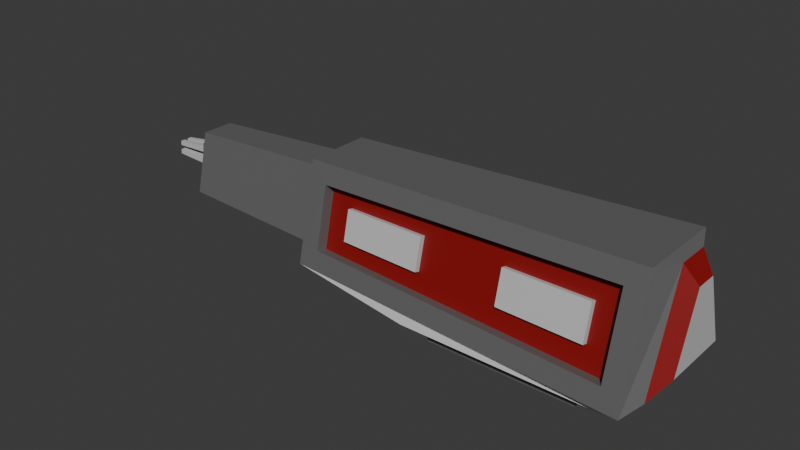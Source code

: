 # Source: mining_laser_6.blend  (saved by Blender 4.3.34; exported with 4.5.12 LTS)
import bpy
from mathutils import Matrix  # noqa: F401  (used for matrix-valued properties, if any)

bpy.ops.wm.read_factory_settings(use_empty=True)
scene = bpy.context.scene
scene.name = 'Scene'

# ---- collections
col_collection = bpy.data.collections.new('Collection'); scene.collection.children.link(col_collection)

# ---- materials (node trees are filled in below, after node groups)
mat_main = bpy.data.materials.new('Main')
mat_accent = bpy.data.materials.new('Accent')
mat_accent2 = bpy.data.materials.new('Accent2')

# ---- material node trees
mat_main.use_nodes = True; mat_main.node_tree.nodes.clear()
_N = mat_main.node_tree.nodes; _L = mat_main.node_tree.links
n0 = _N.new('ShaderNodeBsdfPrincipled'); n0.name = 'Principled BSDF'; n0.location = (10, 300)
n0.inputs[0].default_value = (0.1859, 0.1859, 0.1859, 1.0)
n0.inputs[1].default_value = 0.3228
n1 = _N.new('ShaderNodeOutputMaterial'); n1.name = 'Material Output'; n1.location = (300, 300)
_L.new(n0.outputs[0], n1.inputs[0])
n1.is_active_output = True
mat_accent.use_nodes = True; mat_accent.node_tree.nodes.clear()
_N = mat_accent.node_tree.nodes; _L = mat_accent.node_tree.links
n0 = _N.new('ShaderNodeBsdfPrincipled'); n0.name = 'Principled BSDF'; n0.location = (10, 300)
n0.inputs[0].default_value = (0.5784, 0.5784, 0.5784, 1.0)
n1 = _N.new('ShaderNodeOutputMaterial'); n1.name = 'Material Output'; n1.location = (300, 300)
_L.new(n0.outputs[0], n1.inputs[0])
n1.is_active_output = True
mat_accent2.use_nodes = True; mat_accent2.node_tree.nodes.clear()
_N = mat_accent2.node_tree.nodes; _L = mat_accent2.node_tree.links
n0 = _N.new('ShaderNodeBsdfPrincipled'); n0.name = 'Principled BSDF'; n0.location = (10, 300)
n0.inputs[0].default_value = (0.2574, 0.00376, 0.005019, 1.0)
n1 = _N.new('ShaderNodeOutputMaterial'); n1.name = 'Material Output'; n1.location = (300, 300)
_L.new(n0.outputs[0], n1.inputs[0])
n1.is_active_output = True

# ---- world
world_world = bpy.data.worlds.new('World'); scene.world = world_world
world_world.use_nodes = True; world_world.node_tree.nodes.clear()
_N = world_world.node_tree.nodes; _L = world_world.node_tree.links
n0 = _N.new('ShaderNodeOutputWorld'); n0.name = 'World Output'; n0.location = (300, 300)
n1 = _N.new('ShaderNodeBackground'); n1.name = 'Background'; n1.location = (10, 300)
n1.inputs[0].default_value = (0.05088, 0.05088, 0.05088, 1.0)
_L.new(n1.outputs[0], n0.inputs[0])
n0.is_active_output = True
world_world.color = (0.05088, 0.05088, 0.05088)
world_world.sun_shadow_jitter_overblur = 0.0

# ---- meshes
me_cube_002 = bpy.data.meshes.new('Cube.002')
me_cube_002.from_pydata([(0.3617, -0.494, -0.593), (0.3617, -0.494, -0.7467), (0.3617, 0.494, -0.593), (0.3617, 0.494, -0.7467), (1.859, -0.494, -0.593), (1.859, -0.494, -0.7467), (1.859, 0.494, -0.593), (1.859, 0.494, -0.7467), (0.1597, 0.6273, -0.593), (0.1597, -0.6273, -0.593), (2.061, 0.6273, -0.593), (2.061, -0.6273, -0.593), (-1.12, 0.3731, -0.3435), (-1.12, -0.3731, -0.3435), (2.469, 0.5315, -0.4122), (2.469, -0.5315, -0.4122), (-1.12, 0.2031, 0.3975), (-1.12, -0.2031, 0.3975), (2.469, 0.1657, 0.6476), (2.469, -0.1657, 0.6476), (2.161, -0.6608, -0.3203), (2.358, 0.7149, -0.515), (2.161, -0.4636, 0.4732), (2.358, 0.4234, 0.674), (2.598, -0.3497, -0.231), (2.598, 0.3497, -0.231), (2.598, -0.1091, 0.4664), (2.598, 0.1091, 0.4664), (-1.12, 0.5601, -0.4687), (-0.9224, -0.5227, -0.2794), (-1.12, 0.3317, 0.5227), (-0.9225, -0.3831, 0.3393), (-2.802, 0.1852, -0.1818), (-2.802, -0.1852, -0.1818), (-2.802, 0.1432, 0.1442), (-2.802, -0.1432, 0.1442), (-2.802, 0.3096, -0.3262), (-2.802, -0.3096, -0.3262), (-2.802, 0.1685, 0.2886), (-2.802, -0.1685, 0.2886), (-2.877, 0.1852, -0.1818), (-2.877, -0.1852, -0.1818), (-2.877, 0.1432, 0.1442), (-2.877, -0.1432, 0.1442), (-2.877, 0.1852, -0.1818), (-2.877, -0.1852, -0.1818), (-2.877, 0.1432, 0.1442), (-2.877, -0.1432, 0.1442), (-2.877, 0.1111, -0.1818), (-2.877, 0.03705, -0.1818), (-2.877, -0.03705, -0.1818), (-2.877, -0.1111, -0.1818), (-2.877, 0.0859, 0.1442), (-2.877, 0.02863, 0.1442), (-2.877, -0.02863, 0.1442), (-2.877, -0.0859, 0.1442), (-2.877, -0.1768, -0.1166), (-2.877, -0.1684, -0.05141), (-2.877, -0.16, 0.01379), (-2.877, -0.1516, 0.079), (-2.877, 0.1516, 0.079), (-2.877, 0.16, 0.01379), (-2.877, 0.1684, -0.05141), (-2.877, 0.1768, -0.1166), (-2.877, -0.1061, -0.1166), (-2.877, -0.101, -0.05141), (-2.877, -0.096, 0.01379), (-2.877, -0.09095, 0.079), (-2.877, -0.03537, -0.1166), (-2.877, -0.03368, -0.05141), (-2.877, -0.032, 0.01379), (-2.877, -0.03032, 0.079), (-2.877, 0.03537, -0.1166), (-2.877, 0.03368, -0.05141), (-2.877, 0.032, 0.01379), (-2.877, 0.03032, 0.079), (-2.877, 0.1061, -0.1166), (-2.877, 0.101, -0.05141), (-2.877, 0.096, 0.01379), (-2.877, 0.09095, 0.079), (-3.331, -0.07597, -0.1181), (-3.331, -0.07235, -0.07145), (-3.331, -0.06873, -0.02477), (-3.331, -0.06512, 0.02192), (-3.331, -0.02532, -0.1181), (-3.331, -0.02412, -0.07145), (-3.331, -0.02291, -0.02477), (-3.331, -0.02171, 0.02192), (-3.331, 0.02532, -0.1181), (-3.331, 0.02412, -0.07145), (-3.331, 0.02291, -0.02477), (-3.331, 0.02171, 0.02192), (-3.331, 0.07597, -0.1181), (-3.331, 0.07235, -0.07145), (-3.331, 0.06873, -0.02477), (-3.331, 0.06512, 0.02192), (-1.12, -0.5601, -0.4687), (2.358, -0.7149, -0.515), (-1.12, -0.3317, 0.5227), (2.358, -0.4234, 0.674), (-0.9181, -0.4106, -0.3062), (2.165, -0.5487, -0.347), (-0.9182, -0.271, 0.3126), (2.165, -0.3515, 0.4465), (-0.9181, -0.4106, -0.3062), (2.165, -0.5487, -0.347), (-0.9182, -0.271, 0.3126), (2.165, -0.3515, 0.4465), (-0.3014, -0.4382, -0.3143), (0.3153, -0.4658, -0.3225), (0.932, -0.4935, -0.3307), (1.549, -0.5211, -0.3389), (-0.3014, -0.2871, 0.3393), (0.3153, -0.3032, 0.3661), (0.932, -0.3193, 0.3929), (1.549, -0.3354, 0.4197), (-0.9181, -0.3641, -0.09992), (-0.9181, -0.3176, 0.1063), (2.165, -0.4172, 0.182), (2.165, -0.483, -0.08252), (1.911, -0.4842, -0.1301), (1.911, -0.398, 0.2219), (1.053, -0.4511, -0.1349), (1.053, -0.3703, 0.2008), (0.1944, -0.418, -0.1398), (0.1944, -0.3425, 0.1798), (-0.664, -0.3849, -0.1446), (-0.6641, -0.3148, 0.1587), (1.909, -0.536, -0.1177), (1.909, -0.4499, 0.2342), (1.051, -0.5029, -0.1226), (1.051, -0.4221, 0.2132), (0.1924, -0.4698, -0.1274), (0.1924, -0.3944, 0.1921), (-0.6661, -0.4367, -0.1323), (-0.6661, -0.3666, 0.171)], [], [(0, 2, 3, 1), (2, 6, 7, 3), (6, 4, 5, 7), (4, 0, 1, 5), (4, 11, 9, 0), (7, 5, 1, 3), (10, 21, 97, 11), (2, 8, 10, 6), (0, 9, 8, 2), (6, 10, 11, 4), (22, 103, 101, 20), (9, 96, 28, 8), (11, 97, 96, 9), (8, 28, 21, 10), (30, 98, 99, 23), (28, 30, 23, 21), (18, 27, 25, 14), (12, 36, 38, 16), (15, 97, 21, 14), (18, 23, 99, 19), (19, 99, 97, 15), (14, 21, 23, 18), (25, 27, 26, 24), (19, 26, 27, 18), (15, 24, 26, 19), (14, 25, 24, 15), (12, 28, 96, 13), (17, 98, 30, 16), (13, 96, 98, 17), (16, 30, 28, 12), (35, 43, 41, 33), (16, 38, 39, 17), (17, 39, 37, 13), (13, 37, 36, 12), (32, 36, 37, 33), (35, 39, 38, 34), (33, 37, 39, 35), (34, 38, 36, 32), (59, 47, 55, 67), (33, 41, 40, 32), (32, 40, 42, 34), (34, 42, 43, 35), (79, 52, 46, 60), (67, 55, 54, 71), (71, 54, 53, 75), (75, 53, 52, 79), (49, 72, 76, 48), (71, 87, 83, 67), (73, 74, 78, 77), (79, 95, 91, 75), (50, 68, 72, 49), (68, 69, 73, 72), (69, 70, 74, 73), (70, 71, 75, 74), (51, 64, 68, 50), (66, 82, 86, 70), (65, 66, 70, 69), (75, 91, 90, 74), (48, 76, 63, 44), (76, 77, 62, 63), (77, 78, 61, 62), (78, 79, 60, 61), (45, 56, 64, 51), (56, 57, 65, 64), (57, 58, 66, 65), (58, 59, 67, 66), (88, 89, 93, 92), (90, 91, 95, 94), (80, 81, 85, 84), (82, 83, 87, 86), (68, 84, 85, 69), (76, 92, 93, 77), (70, 86, 87, 71), (78, 94, 95, 79), (65, 81, 80, 64), (72, 88, 92, 76), (73, 89, 88, 72), (64, 80, 84, 68), (77, 93, 89, 73), (69, 85, 81, 65), (67, 83, 82, 66), (74, 90, 94, 78), (29, 96, 97, 20), (22, 99, 98, 31), (31, 98, 96, 29), (20, 97, 99, 22), (118, 107, 115, 121), (31, 102, 103, 22), (29, 100, 102, 31), (20, 101, 100, 29), (127, 112, 106, 117), (121, 115, 114, 123), (123, 114, 113, 125), (125, 113, 112, 127), (109, 124, 126, 108), (121, 129, 128, 120), (110, 122, 124, 109), (122, 123, 125, 124), (111, 120, 122, 110), (120, 128, 130, 122), (108, 126, 116, 104), (126, 127, 117, 116), (105, 119, 120, 111), (119, 118, 121, 120), (132, 133, 135, 134), (128, 129, 131, 130), (124, 132, 134, 126), (123, 131, 129, 121), (127, 135, 133, 125), (126, 134, 135, 127), (125, 133, 132, 124), (122, 130, 131, 123)])
me_cube_002.polygons.foreach_set('material_index', [0, 0, 0, 0, 0, 0, 1, 0, 0, 0, 0, 0, 1, 1, 0, 0, 2, 0, 0, 0, 0, 0, 1, 2, 2, 2, 2, 2, 2, 2, 0, 0, 0, 0, 2, 2, 2, 2, 0, 0, 0, 0, 0, 0, 0, 0, 0, 1, 0, 1, 0, 0, 0, 0, 0, 1, 0, 1, 0, 0, 0, 0, 0, 0, 0, 0, 1, 1, 1, 1, 1, 1, 1, 1, 1, 1, 1, 1, 1, 1, 1, 1, 0, 0, 0, 0, 2, 0, 0, 0, 2, 2, 2, 2, 2, 1, 2, 2, 2, 1, 2, 2, 2, 2, 1, 1, 1, 1, 1, 1, 1, 1])
_uv = me_cube_002.uv_layers.new(name='UVMap')
_uv.uv.foreach_set('vector', [0.375, 0.0, 0.375, 0.25, 0.625, 0.25, 0.625, 0.0, 0.375, 0.25, 0.375, 0.5, 0.625, 0.5, 0.625, 0.25, 0.375, 0.5, 0.375, 0.75, 0.625, 0.75, 0.625, 0.5, 0.375, 0.75, 0.375, 1.0, 0.625, 1.0, 0.625, 0.75, 0.375, 0.75, 0.375, 0.75, 0.375, 1.0, 0.375, 1.0, 0.625, 0.5, 0.625, 0.75, 0.875, 0.75, 0.875, 0.5, 0.375, 0.5, 0.375, 0.5, 0.375, 0.75, 0.375, 0.75, 0.375, 0.25, 0.375, 0.25, 0.375, 0.5, 0.375, 0.5, 0.375, 0.0, 0.375, 0.0, 0.375, 0.25, 0.375, 0.25, 0.375, 0.5, 0.375, 0.5, 0.375, 0.75, 0.375, 0.75, 0.375, 0.7642, 0.375, 0.7642, 0.375, 0.7642, 0.375, 0.7642, 0.375, 0.0, 0.375, 0.0, 0.375, 0.25, 0.375, 0.25, 0.375, 0.75, 0.375, 0.75, 0.375, 1.0, 0.375, 1.0, 0.375, 0.25, 0.375, 0.25, 0.375, 0.5, 0.375, 0.5, 0.125, 0.5, 0.125, 0.75, 0.375, 0.75, 0.375, 0.5, 0.375, 0.25, 0.375, 0.25, 0.375, 0.5, 0.375, 0.5, 0.375, 0.5896, 0.375, 0.5896, 0.375, 0.556, 0.375, 0.556, 0.375, 0.1838, 0.375, 0.1838, 0.375, 0.1445, 0.375, 0.1445, 0.375, 0.694, 0.375, 0.75, 0.375, 0.5, 0.375, 0.556, 0.375, 0.5896, 0.375, 0.5, 0.375, 0.75, 0.375, 0.6604, 0.375, 0.6604, 0.375, 0.75, 0.375, 0.75, 0.375, 0.694, 0.375, 0.556, 0.375, 0.5, 0.375, 0.5, 0.375, 0.5896, 0.375, 0.556, 0.375, 0.5896, 0.375, 0.6604, 0.375, 0.694, 0.375, 0.6604, 0.375, 0.6604, 0.375, 0.5896, 0.375, 0.5896, 0.375, 0.694, 0.375, 0.694, 0.375, 0.6604, 0.375, 0.6604, 0.375, 0.556, 0.375, 0.556, 0.375, 0.694, 0.375, 0.694, 0.375, 0.1838, 0.375, 0.25, 0.375, 0.0, 0.375, 0.06622, 0.375, 0.1055, 0.375, 0.0, 0.375, 0.25, 0.375, 0.1445, 0.375, 0.06622, 0.375, 0.0, 0.375, 0.0, 0.375, 0.1055, 0.375, 0.1445, 0.375, 0.25, 0.375, 0.25, 0.375, 0.1838, 0.375, 0.1222, 0.375, 0.1222, 0.375, 0.09596, 0.375, 0.09596, 0.375, 0.1445, 0.375, 0.1445, 0.375, 0.1055, 0.375, 0.1055, 0.375, 0.1055, 0.375, 0.1055, 0.375, 0.06622, 0.375, 0.06622, 0.375, 0.06622, 0.375, 0.06622, 0.375, 0.1838, 0.375, 0.1838, 0.375, 0.154, 0.375, 0.1838, 0.375, 0.06622, 0.375, 0.09596, 0.375, 0.1222, 0.375, 0.1055, 0.375, 0.1445, 0.375, 0.1278, 0.375, 0.09596, 0.375, 0.06622, 0.375, 0.1055, 0.375, 0.1222, 0.375, 0.1278, 0.375, 0.1445, 0.375, 0.1838, 0.375, 0.154, 0.375, 0.117, 0.375, 0.1222, 0.375, 0.1233, 0.375, 0.1202, 0.375, 0.09596, 0.375, 0.09596, 0.375, 0.154, 0.375, 0.154, 0.375, 0.154, 0.375, 0.154, 0.375, 0.1278, 0.375, 0.1278, 0.375, 0.1278, 0.375, 0.1278, 0.375, 0.1222, 0.375, 0.1222, 0.375, 0.1298, 0.375, 0.1267, 0.375, 0.1278, 0.375, 0.133, 0.375, 0.1202, 0.375, 0.1233, 0.375, 0.1244, 0.375, 0.1234, 0.375, 0.1234, 0.375, 0.1244, 0.375, 0.1256, 0.375, 0.1266, 0.375, 0.1266, 0.375, 0.1256, 0.375, 0.1267, 0.375, 0.1298, 0.375, 0.1308, 0.375, 0.1298, 0.375, 0.1393, 0.375, 0.1424, 0.375, 0.1234, 0.375, 0.1234, 0.375, 0.1202, 0.375, 0.1202, 0.375, 0.1287, 0.375, 0.1277, 0.375, 0.133, 0.375, 0.1361, 0.375, 0.1298, 0.375, 0.1298, 0.375, 0.1266, 0.375, 0.1266, 0.375, 0.1192, 0.375, 0.1202, 0.375, 0.1298, 0.375, 0.1308, 0.375, 0.1202, 0.375, 0.1213, 0.375, 0.1287, 0.375, 0.1298, 0.375, 0.1213, 0.375, 0.1223, 0.375, 0.1277, 0.375, 0.1287, 0.375, 0.1223, 0.375, 0.1234, 0.375, 0.1266, 0.375, 0.1277, 0.375, 0.1076, 0.375, 0.1107, 0.375, 0.1202, 0.375, 0.1192, 0.375, 0.117, 0.375, 0.117, 0.375, 0.1223, 0.375, 0.1223, 0.375, 0.1139, 0.375, 0.117, 0.375, 0.1223, 0.375, 0.1213, 0.375, 0.1266, 0.375, 0.1266, 0.375, 0.1277, 0.375, 0.1277, 0.375, 0.1424, 0.375, 0.1393, 0.375, 0.1488, 0.375, 0.154, 0.375, 0.1393, 0.375, 0.1361, 0.375, 0.1435, 0.375, 0.1488, 0.375, 0.1361, 0.375, 0.133, 0.375, 0.1383, 0.375, 0.1435, 0.375, 0.133, 0.375, 0.1298, 0.375, 0.133, 0.375, 0.1383, 0.375, 0.09596, 0.375, 0.1012, 0.375, 0.1107, 0.375, 0.1076, 0.375, 0.1012, 0.375, 0.1065, 0.375, 0.1139, 0.375, 0.1107, 0.375, 0.1065, 0.375, 0.1117, 0.375, 0.117, 0.375, 0.1139, 0.375, 0.1117, 0.375, 0.117, 0.375, 0.1202, 0.375, 0.117, 0.375, 0.1298, 0.375, 0.1287, 0.375, 0.1361, 0.375, 0.1393, 0.375, 0.1277, 0.375, 0.1266, 0.375, 0.1298, 0.375, 0.133, 0.375, 0.1107, 0.375, 0.1139, 0.375, 0.1213, 0.375, 0.1202, 0.375, 0.117, 0.375, 0.1202, 0.375, 0.1234, 0.375, 0.1223, 0.375, 0.1202, 0.375, 0.1202, 0.375, 0.1213, 0.375, 0.1213, 0.375, 0.1393, 0.375, 0.1393, 0.375, 0.1361, 0.375, 0.1361, 0.375, 0.1223, 0.375, 0.1223, 0.375, 0.1234, 0.375, 0.1234, 0.375, 0.133, 0.375, 0.133, 0.375, 0.1298, 0.375, 0.1298, 0.375, 0.1139, 0.375, 0.1139, 0.375, 0.1107, 0.375, 0.1107, 0.375, 0.1298, 0.375, 0.1298, 0.375, 0.1393, 0.375, 0.1393, 0.375, 0.1287, 0.375, 0.1287, 0.375, 0.1298, 0.375, 0.1298, 0.375, 0.1107, 0.375, 0.1107, 0.375, 0.1202, 0.375, 0.1202, 0.375, 0.1361, 0.375, 0.1361, 0.375, 0.1287, 0.375, 0.1287, 0.375, 0.1213, 0.375, 0.1213, 0.375, 0.1139, 0.375, 0.1139, 0.375, 0.1202, 0.375, 0.1202, 0.375, 0.117, 0.375, 0.117, 0.375, 0.1277, 0.375, 0.1277, 0.375, 0.133, 0.375, 0.133, 0.375, 0.9858, 0.375, 1.0, 0.375, 0.75, 0.375, 0.7642, 0.375, 0.7642, 0.375, 0.75, 0.375, 1.0, 0.375, 0.9858, 0.375, 0.9858, 0.375, 1.0, 0.375, 1.0, 0.375, 0.9858, 0.375, 0.7642, 0.375, 0.75, 0.375, 0.75, 0.375, 0.7642, 0.375, 0.7642, 0.375, 0.7642, 0.375, 0.8085, 0.375, 0.8085, 0.375, 0.9858, 0.375, 0.9858, 0.375, 0.7642, 0.375, 0.7642, 0.375, 0.9858, 0.375, 0.9858, 0.375, 0.9858, 0.375, 0.9858, 0.375, 0.7642, 0.375, 0.7642, 0.375, 0.9858, 0.375, 0.9858, 0.375, 0.9415, 0.375, 0.9415, 0.375, 0.9858, 0.375, 0.9858, 0.375, 0.8085, 0.375, 0.8085, 0.375, 0.8528, 0.375, 0.8528, 0.375, 0.8528, 0.375, 0.8528, 0.375, 0.8972, 0.375, 0.8972, 0.375, 0.8972, 0.375, 0.8972, 0.375, 0.9415, 0.375, 0.9415, 0.375, 0.8972, 0.375, 0.8972, 0.375, 0.9415, 0.375, 0.9415, 0.375, 0.8085, 0.375, 0.8085, 0.375, 0.8085, 0.375, 0.8085, 0.375, 0.8528, 0.375, 0.8528, 0.375, 0.8972, 0.375, 0.8972, 0.375, 0.8528, 0.375, 0.8528, 0.375, 0.8972, 0.375, 0.8972, 0.375, 0.8085, 0.375, 0.8085, 0.375, 0.8528, 0.375, 0.8528, 0.375, 0.8085, 0.375, 0.8085, 0.375, 0.8528, 0.375, 0.8528, 0.375, 0.9415, 0.375, 0.9415, 0.375, 0.9858, 0.375, 0.9858, 0.375, 0.9415, 0.375, 0.9415, 0.375, 0.9858, 0.375, 0.9858, 0.375, 0.7642, 0.375, 0.7642, 0.375, 0.8085, 0.375, 0.8085, 0.375, 0.7642, 0.375, 0.7642, 0.375, 0.8085, 0.375, 0.8085, 0.375, 0.8972, 0.375, 0.8972, 0.375, 0.9415, 0.375, 0.9415, 0.375, 0.8085, 0.375, 0.8085, 0.375, 0.8528, 0.375, 0.8528, 0.375, 0.8972, 0.375, 0.8972, 0.375, 0.9415, 0.375, 0.9415, 0.375, 0.8528, 0.375, 0.8528, 0.375, 0.8085, 0.375, 0.8085, 0.375, 0.9415, 0.375, 0.9415, 0.375, 0.8972, 0.375, 0.8972, 0.375, 0.9415, 0.375, 0.9415, 0.375, 0.9415, 0.375, 0.9415, 0.375, 0.8972, 0.375, 0.8972, 0.375, 0.8972, 0.375, 0.8972, 0.375, 0.8528, 0.375, 0.8528, 0.375, 0.8528, 0.375, 0.8528])
me_cube_002.materials.append(mat_main)
me_cube_002.materials.append(mat_accent)
me_cube_002.materials.append(mat_accent2)
me_cube_002.update()

# ---- objects
ob_mininglaser6 = bpy.data.objects.new('MiningLaser6', me_cube_002)

# ---- transforms, parenting, visibility, modifiers, constraints
ob_mininglaser6.location = (0.0, 0.0, 0.0)

# ---- collection membership
col_collection.objects.link(ob_mininglaser6)

# ---- scene / render settings (as saved in the file)
scene.frame_start = 1; scene.frame_end = 250; scene.frame_set(1)
scene.render.engine = 'BLENDER_EEVEE_NEXT'
bpy.context.view_layer.update()

# ---- added for rendering (the .blend has no active camera and no usable light): camera, sun
cam_auto = bpy.data.cameras.new('AutoCamera')
cam_auto.lens = 50.0
cam_auto.sensor_width = 36.0
cam_auto.clip_end = 1000.0
ob_auto_camera = bpy.data.objects.new('AutoCamera', cam_auto)
scene.collection.objects.link(ob_auto_camera)
ob_auto_camera.location = (5.42779, -6.95338, 4.59922)
ob_auto_camera.rotation_euler = (1.09748, -7.21219e-08, 0.694738)
scene.camera = ob_auto_camera
light_auto_sun = bpy.data.lights.new('AutoSun', 'SUN')
light_auto_sun.energy = 3.0
light_auto_sun.angle = 0.0523599
ob_auto_sun = bpy.data.objects.new('AutoSun', light_auto_sun)
scene.collection.objects.link(ob_auto_sun)
ob_auto_sun.rotation_euler = (0.872665, 0.174533, 0.523599)
bpy.context.view_layer.update()
